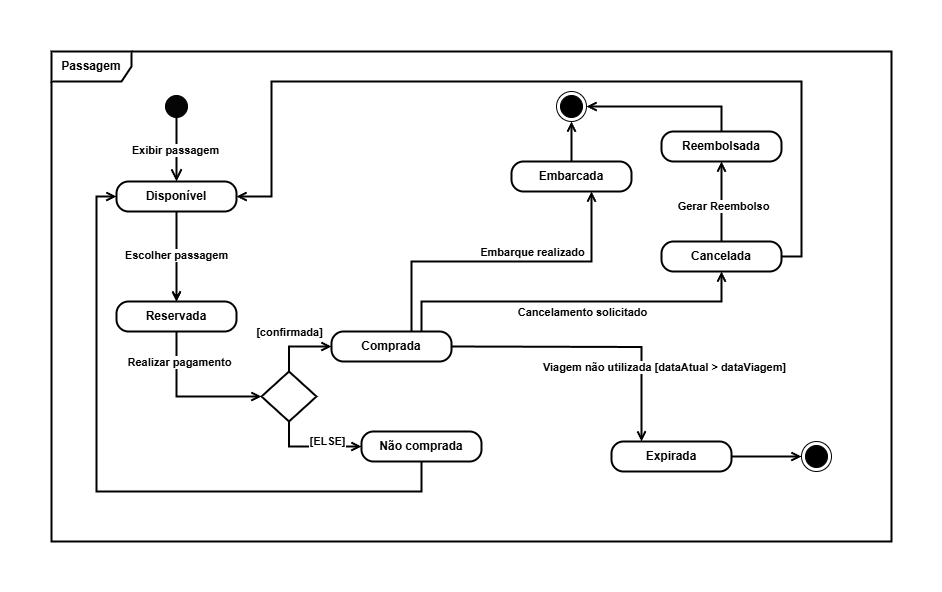

The diagram above was exported from draw.io. Its source (the exported page's mxGraphModel, read from the mxfile embedded in the PNG):
<mxGraphModel dx="1613" dy="657" grid="1" gridSize="10" guides="1" tooltips="1" connect="1" arrows="1" fold="1" page="0" pageScale="1" pageWidth="827" pageHeight="1169" background="none" math="0" shadow="0">
  <root>
    <mxCell id="0" />
    <mxCell id="1" parent="0" />
    <mxCell id="Xg5P-GaWn14LdFYlYYUh-1" value="" style="ellipse;html=1;shape=startState;fillColor=light-dark(#050505, #ededed);fontStyle=1" parent="1" vertex="1">
      <mxGeometry x="70" y="60" width="30" height="30" as="geometry" />
    </mxCell>
    <mxCell id="Xg5P-GaWn14LdFYlYYUh-2" value="" style="edgeStyle=orthogonalEdgeStyle;html=1;verticalAlign=bottom;endArrow=open;endSize=8;rounded=0;fontStyle=1;endFill=0;strokeWidth=2;" parent="1" edge="1">
      <mxGeometry relative="1" as="geometry">
        <mxPoint x="85" y="150" as="targetPoint" />
        <mxPoint x="85" y="80" as="sourcePoint" />
      </mxGeometry>
    </mxCell>
    <mxCell id="Xg5P-GaWn14LdFYlYYUh-4" value="Exibir passagem" style="edgeLabel;html=1;align=center;verticalAlign=middle;resizable=0;points=[];fontStyle=1" parent="Xg5P-GaWn14LdFYlYYUh-2" vertex="1" connectable="0">
      <mxGeometry x="0.0753" y="-2" relative="1" as="geometry">
        <mxPoint as="offset" />
      </mxGeometry>
    </mxCell>
    <mxCell id="Xg5P-GaWn14LdFYlYYUh-3" value="Passagem" style="shape=umlFrame;whiteSpace=wrap;html=1;pointerEvents=0;width=80;height=30;fontStyle=1;strokeWidth=2;" parent="1" vertex="1">
      <mxGeometry x="-40" y="20" width="840" height="490" as="geometry" />
    </mxCell>
    <mxCell id="Xg5P-GaWn14LdFYlYYUh-9" style="edgeStyle=orthogonalEdgeStyle;rounded=0;orthogonalLoop=1;jettySize=auto;html=1;exitX=0.5;exitY=1;exitDx=0;exitDy=0;fontStyle=1" parent="1" source="Xg5P-GaWn14LdFYlYYUh-5" target="Xg5P-GaWn14LdFYlYYUh-8" edge="1">
      <mxGeometry relative="1" as="geometry" />
    </mxCell>
    <mxCell id="Xg5P-GaWn14LdFYlYYUh-12" value="" style="edgeStyle=orthogonalEdgeStyle;rounded=0;orthogonalLoop=1;jettySize=auto;html=1;fontStyle=1;endArrow=open;endFill=0;strokeWidth=2;" parent="1" source="Xg5P-GaWn14LdFYlYYUh-5" target="Xg5P-GaWn14LdFYlYYUh-8" edge="1">
      <mxGeometry relative="1" as="geometry" />
    </mxCell>
    <mxCell id="Xg5P-GaWn14LdFYlYYUh-13" value="Escolher passagem" style="edgeLabel;html=1;align=center;verticalAlign=middle;resizable=0;points=[];fontStyle=1" parent="Xg5P-GaWn14LdFYlYYUh-12" vertex="1" connectable="0">
      <mxGeometry x="-0.0444" y="-1" relative="1" as="geometry">
        <mxPoint as="offset" />
      </mxGeometry>
    </mxCell>
    <mxCell id="Xg5P-GaWn14LdFYlYYUh-5" value="&lt;b&gt;Disponível&lt;/b&gt;" style="rounded=1;whiteSpace=wrap;html=1;arcSize=40;strokeWidth=2;" parent="1" vertex="1">
      <mxGeometry x="25" y="150" width="120" height="30" as="geometry" />
    </mxCell>
    <mxCell id="Xg5P-GaWn14LdFYlYYUh-14" style="edgeStyle=orthogonalEdgeStyle;rounded=0;orthogonalLoop=1;jettySize=auto;html=1;exitX=0.5;exitY=1;exitDx=0;exitDy=0;entryX=0;entryY=0.5;entryDx=0;entryDy=0;fontStyle=1;endArrow=open;endFill=0;strokeWidth=2;" parent="1" source="Xg5P-GaWn14LdFYlYYUh-8" target="Xg5P-GaWn14LdFYlYYUh-15" edge="1">
      <mxGeometry relative="1" as="geometry" />
    </mxCell>
    <mxCell id="Xg5P-GaWn14LdFYlYYUh-21" value="Realizar pagamento" style="edgeLabel;html=1;align=center;verticalAlign=middle;resizable=0;points=[];fontStyle=1" parent="Xg5P-GaWn14LdFYlYYUh-14" vertex="1" connectable="0">
      <mxGeometry x="-0.6" y="2" relative="1" as="geometry">
        <mxPoint as="offset" />
      </mxGeometry>
    </mxCell>
    <mxCell id="Xg5P-GaWn14LdFYlYYUh-8" value="&lt;b&gt;Reservada&lt;/b&gt;" style="rounded=1;whiteSpace=wrap;html=1;arcSize=40;strokeWidth=2;" parent="1" vertex="1">
      <mxGeometry x="25" y="270" width="120" height="30" as="geometry" />
    </mxCell>
    <mxCell id="Xg5P-GaWn14LdFYlYYUh-16" style="edgeStyle=orthogonalEdgeStyle;rounded=0;orthogonalLoop=1;jettySize=auto;html=1;exitX=0.5;exitY=0;exitDx=0;exitDy=0;entryX=0;entryY=0.5;entryDx=0;entryDy=0;fontStyle=1;endArrow=open;endFill=0;strokeWidth=2;" parent="1" source="Xg5P-GaWn14LdFYlYYUh-15" target="Xg5P-GaWn14LdFYlYYUh-17" edge="1">
      <mxGeometry relative="1" as="geometry" />
    </mxCell>
    <mxCell id="Rbumx0QtkztcrOYKuKKP-1" value="[confirmada]" style="edgeLabel;html=1;align=center;verticalAlign=middle;resizable=0;points=[];fontSize=11;fontStyle=1" parent="Xg5P-GaWn14LdFYlYYUh-16" vertex="1" connectable="0">
      <mxGeometry x="0.3304" y="-1" relative="1" as="geometry">
        <mxPoint x="-20" y="-16" as="offset" />
      </mxGeometry>
    </mxCell>
    <mxCell id="Xg5P-GaWn14LdFYlYYUh-19" style="edgeStyle=orthogonalEdgeStyle;rounded=0;orthogonalLoop=1;jettySize=auto;html=1;exitX=0.5;exitY=1;exitDx=0;exitDy=0;entryX=0;entryY=0.5;entryDx=0;entryDy=0;fontStyle=1;endArrow=open;endFill=0;strokeWidth=2;" parent="1" source="Xg5P-GaWn14LdFYlYYUh-15" target="Xg5P-GaWn14LdFYlYYUh-18" edge="1">
      <mxGeometry relative="1" as="geometry" />
    </mxCell>
    <mxCell id="Rbumx0QtkztcrOYKuKKP-3" value="&lt;b&gt;[ELSE]&lt;/b&gt;&lt;div&gt;&lt;br&gt;&lt;/div&gt;" style="edgeLabel;html=1;align=center;verticalAlign=middle;resizable=0;points=[];" parent="Xg5P-GaWn14LdFYlYYUh-19" connectable="0" vertex="1">
      <mxGeometry x="0.2948" y="-1" relative="1" as="geometry">
        <mxPoint as="offset" />
      </mxGeometry>
    </mxCell>
    <mxCell id="Xg5P-GaWn14LdFYlYYUh-15" value="" style="rhombus;whiteSpace=wrap;html=1;fontStyle=1;strokeWidth=2;" parent="1" vertex="1">
      <mxGeometry x="170" y="340" width="55" height="50" as="geometry" />
    </mxCell>
    <mxCell id="Xg5P-GaWn14LdFYlYYUh-23" style="edgeStyle=orthogonalEdgeStyle;rounded=0;orthogonalLoop=1;jettySize=auto;html=1;exitX=0.5;exitY=0;exitDx=0;exitDy=0;entryX=0.5;entryY=1;entryDx=0;entryDy=0;fontStyle=1;endArrow=open;endFill=0;strokeWidth=2;" parent="1" edge="1">
      <mxGeometry relative="1" as="geometry">
        <mxPoint x="500" y="160" as="targetPoint" />
        <Array as="points">
          <mxPoint x="320" y="230" />
          <mxPoint x="500" y="230" />
        </Array>
        <mxPoint x="320" y="300" as="sourcePoint" />
      </mxGeometry>
    </mxCell>
    <mxCell id="Xg5P-GaWn14LdFYlYYUh-32" value="Embarque realizado" style="edgeLabel;html=1;align=center;verticalAlign=middle;resizable=0;points=[];fontStyle=1" parent="Xg5P-GaWn14LdFYlYYUh-23" vertex="1" connectable="0">
      <mxGeometry x="-0.0133" y="-2" relative="1" as="geometry">
        <mxPoint x="32" y="-12" as="offset" />
      </mxGeometry>
    </mxCell>
    <mxCell id="Xg5P-GaWn14LdFYlYYUh-26" style="edgeStyle=orthogonalEdgeStyle;rounded=0;orthogonalLoop=1;jettySize=auto;html=1;exitX=1;exitY=0.5;exitDx=0;exitDy=0;entryX=0.25;entryY=0;entryDx=0;entryDy=0;fontStyle=1;endArrow=open;endFill=0;strokeWidth=2;" parent="1" target="Xg5P-GaWn14LdFYlYYUh-27" edge="1">
      <mxGeometry relative="1" as="geometry">
        <mxPoint x="360" y="315" as="sourcePoint" />
        <mxPoint x="600" y="400" as="targetPoint" />
      </mxGeometry>
    </mxCell>
    <mxCell id="Xg5P-GaWn14LdFYlYYUh-30" value="Viagem não utilizada [dataAtual &amp;gt; dataViagem]" style="edgeLabel;html=1;align=center;verticalAlign=middle;resizable=0;points=[];fontStyle=1" parent="Xg5P-GaWn14LdFYlYYUh-26" vertex="1" connectable="0">
      <mxGeometry x="-0.0244" y="-1" relative="1" as="geometry">
        <mxPoint x="74" y="19" as="offset" />
      </mxGeometry>
    </mxCell>
    <mxCell id="Xg5P-GaWn14LdFYlYYUh-28" style="edgeStyle=orthogonalEdgeStyle;rounded=0;orthogonalLoop=1;jettySize=auto;html=1;exitX=0.75;exitY=0;exitDx=0;exitDy=0;entryX=0.5;entryY=1;entryDx=0;entryDy=0;fontStyle=1;endArrow=open;endFill=0;strokeWidth=2;" parent="1" source="Xg5P-GaWn14LdFYlYYUh-17" target="Xg5P-GaWn14LdFYlYYUh-29" edge="1">
      <mxGeometry relative="1" as="geometry" />
    </mxCell>
    <mxCell id="Xg5P-GaWn14LdFYlYYUh-31" value="Cancelamento solicitado" style="edgeLabel;html=1;align=center;verticalAlign=middle;resizable=0;points=[];fontStyle=1" parent="Xg5P-GaWn14LdFYlYYUh-28" vertex="1" connectable="0">
      <mxGeometry x="0.0128" y="1" relative="1" as="geometry">
        <mxPoint x="8" y="11" as="offset" />
      </mxGeometry>
    </mxCell>
    <mxCell id="Xg5P-GaWn14LdFYlYYUh-17" value="&lt;b&gt;Comprada&lt;/b&gt;" style="rounded=1;whiteSpace=wrap;html=1;arcSize=40;strokeWidth=2;" parent="1" vertex="1">
      <mxGeometry x="240" y="300" width="120" height="30" as="geometry" />
    </mxCell>
    <mxCell id="Xg5P-GaWn14LdFYlYYUh-22" style="edgeStyle=orthogonalEdgeStyle;rounded=0;orthogonalLoop=1;jettySize=auto;html=1;exitX=0.5;exitY=1;exitDx=0;exitDy=0;entryX=0;entryY=0.5;entryDx=0;entryDy=0;fontStyle=1;endArrow=open;endFill=0;strokeWidth=2;" parent="1" source="Xg5P-GaWn14LdFYlYYUh-18" target="Xg5P-GaWn14LdFYlYYUh-5" edge="1">
      <mxGeometry relative="1" as="geometry">
        <Array as="points">
          <mxPoint x="330" y="460" />
          <mxPoint x="5" y="460" />
          <mxPoint x="5" y="165" />
        </Array>
      </mxGeometry>
    </mxCell>
    <mxCell id="Xg5P-GaWn14LdFYlYYUh-18" value="&lt;b&gt;Não comprada&lt;/b&gt;" style="rounded=1;whiteSpace=wrap;html=1;arcSize=40;strokeWidth=2;" parent="1" vertex="1">
      <mxGeometry x="270" y="400" width="120" height="30" as="geometry" />
    </mxCell>
    <mxCell id="Xg5P-GaWn14LdFYlYYUh-35" style="edgeStyle=orthogonalEdgeStyle;rounded=0;orthogonalLoop=1;jettySize=auto;html=1;exitX=0.5;exitY=0;exitDx=0;exitDy=0;entryX=0.5;entryY=1;entryDx=0;entryDy=0;fontStyle=1;endArrow=open;endFill=0;strokeWidth=2;" parent="1" source="Xg5P-GaWn14LdFYlYYUh-24" target="tuX4QbTcKch-1cCoJFtz-1" edge="1">
      <mxGeometry relative="1" as="geometry">
        <mxPoint x="300" y="110" as="targetPoint" />
      </mxGeometry>
    </mxCell>
    <mxCell id="Xg5P-GaWn14LdFYlYYUh-24" value="&lt;b&gt;Embarcada&lt;/b&gt;" style="rounded=1;whiteSpace=wrap;html=1;arcSize=40;strokeWidth=2;" parent="1" vertex="1">
      <mxGeometry x="420" y="130" width="120" height="30" as="geometry" />
    </mxCell>
    <mxCell id="Xg5P-GaWn14LdFYlYYUh-37" style="edgeStyle=orthogonalEdgeStyle;rounded=0;orthogonalLoop=1;jettySize=auto;html=1;exitX=1;exitY=0.5;exitDx=0;exitDy=0;entryX=0;entryY=0.5;entryDx=0;entryDy=0;entryPerimeter=0;fontStyle=1;endArrow=open;endFill=0;strokeWidth=2;" parent="1" source="Xg5P-GaWn14LdFYlYYUh-27" target="tuX4QbTcKch-1cCoJFtz-3" edge="1">
      <mxGeometry relative="1" as="geometry">
        <mxPoint x="720" y="405" as="targetPoint" />
      </mxGeometry>
    </mxCell>
    <mxCell id="Xg5P-GaWn14LdFYlYYUh-27" value="&lt;b&gt;Expirada&lt;/b&gt;" style="rounded=1;whiteSpace=wrap;html=1;arcSize=40;strokeWidth=2;" parent="1" vertex="1">
      <mxGeometry x="520" y="410" width="120" height="30" as="geometry" />
    </mxCell>
    <mxCell id="Xg5P-GaWn14LdFYlYYUh-38" style="edgeStyle=orthogonalEdgeStyle;rounded=0;orthogonalLoop=1;jettySize=auto;html=1;exitX=0.5;exitY=0;exitDx=0;exitDy=0;entryX=0.5;entryY=1;entryDx=0;entryDy=0;fontStyle=1;endArrow=open;endFill=0;strokeWidth=2;" parent="1" source="Xg5P-GaWn14LdFYlYYUh-29" target="Xg5P-GaWn14LdFYlYYUh-33" edge="1">
      <mxGeometry relative="1" as="geometry" />
    </mxCell>
    <mxCell id="Xg5P-GaWn14LdFYlYYUh-39" value="Gerar Reembolso" style="edgeLabel;html=1;align=center;verticalAlign=middle;resizable=0;points=[];fontStyle=1" parent="Xg5P-GaWn14LdFYlYYUh-38" vertex="1" connectable="0">
      <mxGeometry x="-0.1086" y="-1" relative="1" as="geometry">
        <mxPoint as="offset" />
      </mxGeometry>
    </mxCell>
    <mxCell id="Xg5P-GaWn14LdFYlYYUh-41" style="edgeStyle=orthogonalEdgeStyle;rounded=0;orthogonalLoop=1;jettySize=auto;html=1;exitX=1;exitY=0.5;exitDx=0;exitDy=0;entryX=1;entryY=0.5;entryDx=0;entryDy=0;fontStyle=1;endArrow=open;endFill=0;strokeWidth=2;" parent="1" source="Xg5P-GaWn14LdFYlYYUh-29" target="Xg5P-GaWn14LdFYlYYUh-5" edge="1">
      <mxGeometry relative="1" as="geometry">
        <Array as="points">
          <mxPoint x="710" y="225" />
          <mxPoint x="710" y="50" />
          <mxPoint x="180" y="50" />
          <mxPoint x="180" y="165" />
        </Array>
      </mxGeometry>
    </mxCell>
    <mxCell id="Xg5P-GaWn14LdFYlYYUh-29" value="&lt;b&gt;Cancelada&lt;/b&gt;" style="rounded=1;whiteSpace=wrap;html=1;arcSize=40;strokeWidth=2;" parent="1" vertex="1">
      <mxGeometry x="570" y="210" width="120" height="30" as="geometry" />
    </mxCell>
    <mxCell id="Xg5P-GaWn14LdFYlYYUh-40" style="edgeStyle=orthogonalEdgeStyle;rounded=0;orthogonalLoop=1;jettySize=auto;html=1;exitX=0.5;exitY=0;exitDx=0;exitDy=0;entryX=1;entryY=0.5;entryDx=0;entryDy=0;fontStyle=1;endArrow=open;endFill=0;strokeWidth=2;" parent="1" source="Xg5P-GaWn14LdFYlYYUh-33" target="tuX4QbTcKch-1cCoJFtz-1" edge="1">
      <mxGeometry relative="1" as="geometry">
        <mxPoint x="315" y="95" as="targetPoint" />
      </mxGeometry>
    </mxCell>
    <mxCell id="Xg5P-GaWn14LdFYlYYUh-33" value="&lt;b&gt;Reembolsada&lt;/b&gt;" style="rounded=1;whiteSpace=wrap;html=1;arcSize=40;strokeWidth=2;" parent="1" vertex="1">
      <mxGeometry x="570" y="100" width="120" height="30" as="geometry" />
    </mxCell>
    <mxCell id="tuX4QbTcKch-1cCoJFtz-1" value="" style="ellipse;html=1;shape=endState;gradientColor=none;fillColor=light-dark(default, #050505);fontStyle=1" parent="1" vertex="1">
      <mxGeometry x="465" y="60" width="30" height="30" as="geometry" />
    </mxCell>
    <mxCell id="tuX4QbTcKch-1cCoJFtz-3" value="" style="ellipse;html=1;shape=endState;fillColor=light-dark(#000000,#000000);fontStyle=1" parent="1" vertex="1">
      <mxGeometry x="710" y="410" width="30" height="30" as="geometry" />
    </mxCell>
  </root>
</mxGraphModel>